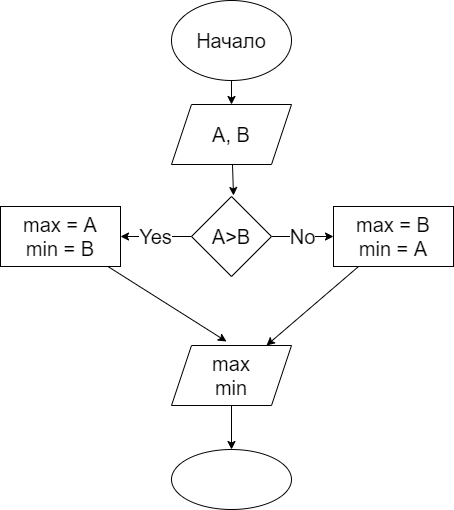

The diagram above was exported from draw.io. Its source (the exported page's mxGraphModel, read from the mxfile embedded in the PNG):
<mxGraphModel dx="1126" dy="390" grid="0" gridSize="10" guides="1" tooltips="1" connect="1" arrows="1" fold="1" page="0" pageScale="1" pageWidth="827" pageHeight="1169" math="0" shadow="0">
  <root>
    <mxCell id="0" />
    <mxCell id="1" parent="0" />
    <mxCell id="4" value="" style="edgeStyle=none;html=1;fontSize=20;" edge="1" parent="1" source="2" target="3">
      <mxGeometry relative="1" as="geometry" />
    </mxCell>
    <mxCell id="2" value="&lt;font style=&quot;font-size: 20px&quot;&gt;Начало&lt;/font&gt;" style="ellipse;whiteSpace=wrap;html=1;" vertex="1" parent="1">
      <mxGeometry x="361" y="10" width="120" height="80" as="geometry" />
    </mxCell>
    <mxCell id="6" value="" style="edgeStyle=none;html=1;fontSize=20;" edge="1" parent="1" source="3">
      <mxGeometry relative="1" as="geometry">
        <mxPoint x="423.0109890109891" y="205" as="targetPoint" />
      </mxGeometry>
    </mxCell>
    <mxCell id="3" value="A, B" style="shape=parallelogram;perimeter=parallelogramPerimeter;whiteSpace=wrap;html=1;fixedSize=1;fontSize=20;" vertex="1" parent="1">
      <mxGeometry x="361" y="114" width="120" height="60" as="geometry" />
    </mxCell>
    <mxCell id="10" value="Yes" style="edgeStyle=none;html=1;fontSize=20;" edge="1" parent="1" source="7" target="8">
      <mxGeometry relative="1" as="geometry" />
    </mxCell>
    <mxCell id="11" value="No" style="edgeStyle=none;html=1;fontSize=20;" edge="1" parent="1" source="7" target="9">
      <mxGeometry relative="1" as="geometry" />
    </mxCell>
    <mxCell id="7" value="A&amp;gt;B" style="rhombus;whiteSpace=wrap;html=1;fontSize=20;" vertex="1" parent="1">
      <mxGeometry x="381" y="206" width="80" height="80" as="geometry" />
    </mxCell>
    <mxCell id="13" style="edgeStyle=none;html=1;fontSize=20;" edge="1" parent="1" source="8">
      <mxGeometry relative="1" as="geometry">
        <mxPoint x="416" y="351" as="targetPoint" />
      </mxGeometry>
    </mxCell>
    <mxCell id="8" value="max = A&lt;br&gt;min = B" style="rounded=0;whiteSpace=wrap;html=1;fontSize=20;" vertex="1" parent="1">
      <mxGeometry x="190" y="216" width="120" height="60" as="geometry" />
    </mxCell>
    <mxCell id="14" style="edgeStyle=none;html=1;fontSize=20;" edge="1" parent="1" source="9" target="12">
      <mxGeometry relative="1" as="geometry" />
    </mxCell>
    <mxCell id="9" value="max = B&lt;br&gt;min = A" style="rounded=0;whiteSpace=wrap;html=1;fontSize=20;" vertex="1" parent="1">
      <mxGeometry x="523" y="216" width="120" height="60" as="geometry" />
    </mxCell>
    <mxCell id="16" value="" style="edgeStyle=none;html=1;fontSize=20;" edge="1" parent="1" source="12" target="15">
      <mxGeometry relative="1" as="geometry" />
    </mxCell>
    <mxCell id="12" value="max&lt;br&gt;min" style="shape=parallelogram;perimeter=parallelogramPerimeter;whiteSpace=wrap;html=1;fixedSize=1;fontSize=20;" vertex="1" parent="1">
      <mxGeometry x="361" y="355" width="120" height="60" as="geometry" />
    </mxCell>
    <mxCell id="15" value="" style="ellipse;whiteSpace=wrap;html=1;fontSize=20;" vertex="1" parent="1">
      <mxGeometry x="361" y="459" width="120" height="60" as="geometry" />
    </mxCell>
  </root>
</mxGraphModel>